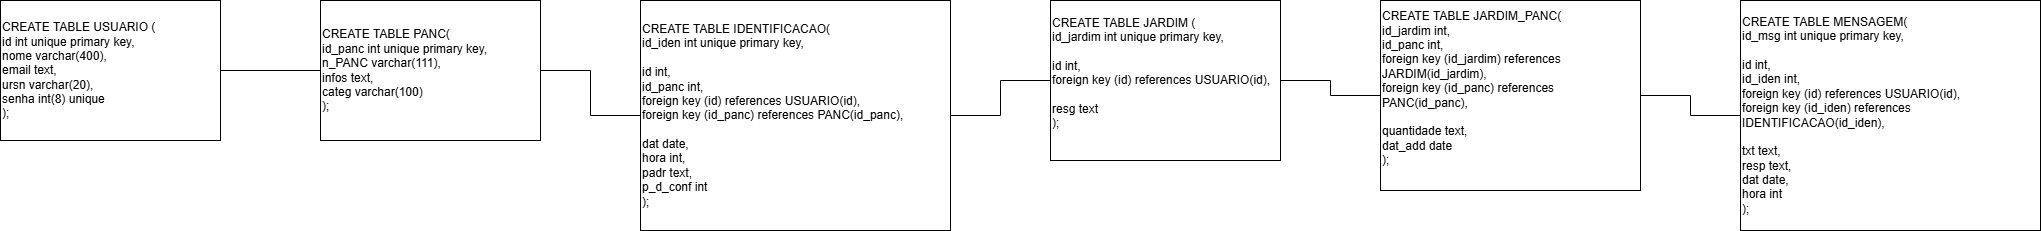

The diagram above was exported from draw.io. Its source (the exported page's mxGraphModel, read from the mxfile embedded in the PNG):
<mxGraphModel dx="2150" dy="1163" grid="1" gridSize="10" guides="1" tooltips="1" connect="1" arrows="1" fold="1" page="1" pageScale="1" pageWidth="827" pageHeight="1169" math="0" shadow="0">
  <root>
    <mxCell id="0" />
    <mxCell id="1" parent="0" />
    <mxCell id="GWJEmMKSYQp-SIXB-DdX-9" edge="1" parent="1" source="GWJEmMKSYQp-SIXB-DdX-1" style="edgeStyle=orthogonalEdgeStyle;rounded=0;orthogonalLoop=1;jettySize=auto;html=1;endArrow=none;endFill=0;" target="GWJEmMKSYQp-SIXB-DdX-2" value="">
      <mxGeometry relative="1" as="geometry" />
    </mxCell>
    <mxCell id="GWJEmMKSYQp-SIXB-DdX-1" parent="1" style="rounded=0;whiteSpace=wrap;html=1;align=left;" value="&lt;div&gt;CREATE TABLE USUARIO (&lt;/div&gt;&lt;div&gt;id int unique primary key,&lt;/div&gt;&lt;div&gt;nome varchar(400),&lt;/div&gt;&lt;div&gt;email text,&lt;/div&gt;&lt;div&gt;ursn varchar(20),&lt;/div&gt;&lt;div&gt;senha int(8) unique&lt;/div&gt;&lt;div style=&quot;&quot;&gt;);&lt;/div&gt;" vertex="1">
      <mxGeometry height="140" width="220" y="80" as="geometry" />
    </mxCell>
    <mxCell id="GWJEmMKSYQp-SIXB-DdX-10" edge="1" parent="1" source="GWJEmMKSYQp-SIXB-DdX-2" style="edgeStyle=orthogonalEdgeStyle;rounded=0;orthogonalLoop=1;jettySize=auto;html=1;endArrow=none;endFill=0;" target="GWJEmMKSYQp-SIXB-DdX-4" value="">
      <mxGeometry relative="1" as="geometry" />
    </mxCell>
    <mxCell id="GWJEmMKSYQp-SIXB-DdX-2" parent="1" style="rounded=0;whiteSpace=wrap;html=1;align=left;" value="&lt;div&gt;CREATE TABLE PANC(&lt;/div&gt;&lt;div&gt;id_panc int unique primary key,&lt;/div&gt;&lt;div&gt;n_PANC varchar(111),&lt;/div&gt;&lt;div&gt;infos text,&lt;/div&gt;&lt;div&gt;categ varchar(100)&lt;/div&gt;&lt;div&gt;);&lt;/div&gt;" vertex="1">
      <mxGeometry height="140" width="220" x="320" y="80" as="geometry" />
    </mxCell>
    <mxCell id="GWJEmMKSYQp-SIXB-DdX-11" edge="1" parent="1" source="GWJEmMKSYQp-SIXB-DdX-4" style="edgeStyle=orthogonalEdgeStyle;rounded=0;orthogonalLoop=1;jettySize=auto;html=1;endArrow=none;endFill=0;" target="GWJEmMKSYQp-SIXB-DdX-6" value="">
      <mxGeometry relative="1" as="geometry" />
    </mxCell>
    <mxCell id="GWJEmMKSYQp-SIXB-DdX-4" parent="1" style="rounded=0;whiteSpace=wrap;html=1;align=left;" value="&lt;div&gt;CREATE TABLE IDENTIFICACAO(&lt;/div&gt;&lt;div&gt;id_iden int unique primary key,&lt;/div&gt;&lt;div&gt;&lt;br&gt;&lt;/div&gt;&lt;div&gt;id int,&lt;/div&gt;&lt;div&gt;id_panc int,&lt;/div&gt;&lt;div&gt;foreign key (id) references USUARIO(id),&lt;/div&gt;&lt;div&gt;foreign key (id_panc) references PANC(id_panc),&lt;/div&gt;&lt;div&gt;&lt;br&gt;&lt;/div&gt;&lt;div&gt;dat date,&lt;/div&gt;&lt;div&gt;hora int,&lt;/div&gt;&lt;div&gt;padr text,&lt;/div&gt;&lt;div&gt;p_d_conf int&lt;/div&gt;&lt;div&gt;);&lt;/div&gt;" vertex="1">
      <mxGeometry height="230" width="310" x="640" y="80" as="geometry" />
    </mxCell>
    <mxCell id="GWJEmMKSYQp-SIXB-DdX-12" edge="1" parent="1" source="GWJEmMKSYQp-SIXB-DdX-6" style="edgeStyle=orthogonalEdgeStyle;rounded=0;orthogonalLoop=1;jettySize=auto;html=1;endArrow=none;endFill=0;" target="GWJEmMKSYQp-SIXB-DdX-7" value="">
      <mxGeometry relative="1" as="geometry" />
    </mxCell>
    <mxCell id="GWJEmMKSYQp-SIXB-DdX-6" parent="1" style="rounded=0;whiteSpace=wrap;html=1;align=left;" value="&lt;div&gt;CREATE TABLE JARDIM (&lt;/div&gt;&lt;div&gt;id_jardim int unique primary key,&lt;/div&gt;&lt;div&gt;&lt;br&gt;&lt;/div&gt;&lt;div&gt;id int,&lt;/div&gt;&lt;div&gt;foreign key (id) references USUARIO(id),&lt;/div&gt;&lt;div&gt;&lt;br&gt;&lt;/div&gt;&lt;div&gt;resg text&lt;/div&gt;&lt;div&gt;);&lt;/div&gt;&lt;div&gt;&lt;br&gt;&lt;/div&gt;" vertex="1">
      <mxGeometry height="160" width="230" x="1050" y="80" as="geometry" />
    </mxCell>
    <mxCell id="GWJEmMKSYQp-SIXB-DdX-13" edge="1" parent="1" source="GWJEmMKSYQp-SIXB-DdX-7" style="edgeStyle=orthogonalEdgeStyle;rounded=0;orthogonalLoop=1;jettySize=auto;html=1;endArrow=none;endFill=0;" target="GWJEmMKSYQp-SIXB-DdX-8" value="">
      <mxGeometry relative="1" as="geometry" />
    </mxCell>
    <mxCell id="GWJEmMKSYQp-SIXB-DdX-7" parent="1" style="rounded=0;whiteSpace=wrap;html=1;align=left;" value="&lt;div&gt;&lt;div&gt;CREATE TABLE JARDIM_PANC(&lt;/div&gt;&lt;div&gt;id_jardim int,&lt;/div&gt;&lt;div&gt;id_panc int,&lt;/div&gt;&lt;div&gt;foreign key (id_jardim) references JARDIM(id_jardim),&lt;/div&gt;&lt;div&gt;foreign key (id_panc) references PANC(id_panc),&lt;/div&gt;&lt;div&gt;&lt;br&gt;&lt;/div&gt;&lt;div&gt;quantidade text,&lt;/div&gt;&lt;div&gt;dat_add date&lt;/div&gt;&lt;div&gt;);&lt;/div&gt;&lt;/div&gt;&lt;div&gt;&lt;br&gt;&lt;/div&gt;" vertex="1">
      <mxGeometry height="190" width="260" x="1380" y="80" as="geometry" />
    </mxCell>
    <mxCell id="GWJEmMKSYQp-SIXB-DdX-8" parent="1" style="rounded=0;whiteSpace=wrap;html=1;align=left;" value="&lt;div&gt;&lt;div&gt;&lt;div&gt;CREATE TABLE MENSAGEM(&lt;/div&gt;&lt;div&gt;id_msg int unique primary key,&lt;/div&gt;&lt;div&gt;&lt;br&gt;&lt;/div&gt;&lt;div&gt;id int,&lt;/div&gt;&lt;div&gt;id_iden int,&lt;/div&gt;&lt;div&gt;foreign key (id) references USUARIO(id),&lt;/div&gt;&lt;div&gt;foreign key (id_iden) references IDENTIFICACAO(id_iden),&lt;/div&gt;&lt;div&gt;&lt;br&gt;&lt;/div&gt;&lt;div&gt;txt text,&lt;/div&gt;&lt;div&gt;resp text,&lt;/div&gt;&lt;div&gt;dat date,&lt;/div&gt;&lt;div&gt;hora int&lt;/div&gt;&lt;div&gt;);&lt;/div&gt;&lt;/div&gt;&lt;/div&gt;" vertex="1">
      <mxGeometry height="230" width="300" x="1740" y="80" as="geometry" />
    </mxCell>
  </root>
</mxGraphModel>